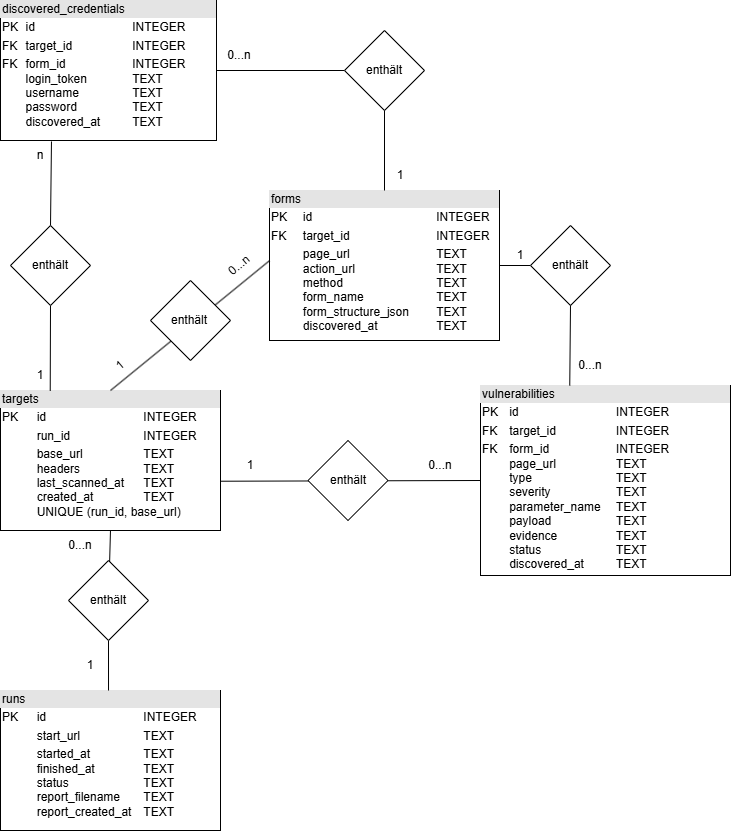

The diagram above was exported from draw.io. Its source (the exported page's mxGraphModel, read from the mxfile embedded in the PNG):
<mxGraphModel dx="1426" dy="841" grid="1" gridSize="10" guides="1" tooltips="1" connect="1" arrows="1" fold="1" page="1" pageScale="1" pageWidth="827" pageHeight="1169" math="0" shadow="0">
  <root>
    <mxCell id="0" />
    <mxCell id="1" parent="0" />
    <mxCell id="9o0cr10Z6BTObPjsmvIt-1" value="&lt;div style=&quot;box-sizing:border-box;width:100%;background:#e4e4e4;padding:2px;&quot;&gt;&lt;font style=&quot;color: rgb(0, 0, 0);&quot;&gt;forms&lt;/font&gt;&lt;/div&gt;&lt;table style=&quot;width:100%;font-size:1em;&quot; cellpadding=&quot;2&quot; cellspacing=&quot;0&quot;&gt;&lt;tbody&gt;&lt;tr&gt;&lt;td&gt;PK&lt;/td&gt;&lt;td&gt;id&lt;span style=&quot;white-space: pre;&quot;&gt;&#09;&lt;/span&gt;&lt;span style=&quot;white-space: pre;&quot;&gt;&#09;&lt;/span&gt;&lt;span style=&quot;white-space: pre;&quot;&gt;&#09;&lt;span style=&quot;white-space: pre;&quot;&gt;&#09;&lt;span style=&quot;white-space: pre;&quot;&gt;&#09;&lt;/span&gt;&lt;/span&gt;&lt;/span&gt;INTEGER&lt;/td&gt;&lt;/tr&gt;&lt;tr&gt;&lt;td&gt;FK&lt;span style=&quot;white-space: pre;&quot;&gt;&#09;&lt;/span&gt;&lt;/td&gt;&lt;td&gt;target_id&lt;span style=&quot;white-space: pre;&quot;&gt;&#09;&lt;/span&gt;&lt;span style=&quot;white-space: pre;&quot;&gt;&#09;&lt;span style=&quot;white-space: pre;&quot;&gt;&#09;&lt;span style=&quot;white-space: pre;&quot;&gt;&#09;&lt;/span&gt;&lt;/span&gt;&lt;/span&gt;INTEGER&lt;/td&gt;&lt;/tr&gt;&lt;tr&gt;&lt;td&gt;&lt;/td&gt;&lt;td&gt;page_url&lt;span style=&quot;white-space: pre;&quot;&gt;&#09;&lt;/span&gt;&lt;span style=&quot;white-space: pre;&quot;&gt;&#09;&lt;span style=&quot;white-space: pre;&quot;&gt;&#09;&lt;span style=&quot;white-space: pre;&quot;&gt;&#09;&lt;/span&gt;&lt;/span&gt;&lt;/span&gt;TEXT&lt;br&gt;action_url&lt;span style=&quot;white-space: pre;&quot;&gt;&#09;&lt;span style=&quot;white-space: pre;&quot;&gt;&#09;&lt;span style=&quot;white-space: pre;&quot;&gt;&#09;&lt;/span&gt;&lt;/span&gt;&lt;/span&gt;TEXT&lt;br&gt;method&lt;span style=&quot;white-space: pre;&quot;&gt;&#09;&lt;/span&gt;&lt;span style=&quot;white-space: pre;&quot;&gt;&#09;&lt;span style=&quot;white-space: pre;&quot;&gt;&#09;&lt;span style=&quot;white-space: pre;&quot;&gt;&#09;&lt;/span&gt;&lt;/span&gt;&lt;/span&gt;TEXT&lt;br&gt;form_name&lt;span style=&quot;white-space: pre;&quot;&gt;&#09;&lt;span style=&quot;white-space: pre;&quot;&gt;&#09;&lt;span style=&quot;white-space: pre;&quot;&gt;&#09;&lt;/span&gt;&lt;/span&gt;&lt;/span&gt;TEXT&lt;br&gt;form_structure_json&lt;span style=&quot;white-space: pre;&quot;&gt;&#09;&lt;/span&gt;TEXT&lt;br&gt;discovered_at&lt;span style=&quot;white-space: pre;&quot;&gt;&#09;&lt;/span&gt;&lt;span style=&quot;white-space: pre;&quot;&gt;&#09;&lt;/span&gt;&lt;span style=&quot;white-space: pre;&quot;&gt;&#09;&lt;/span&gt;TEXT&lt;/td&gt;&lt;/tr&gt;&lt;/tbody&gt;&lt;/table&gt;" style="verticalAlign=top;align=left;overflow=fill;html=1;whiteSpace=wrap;" parent="1" vertex="1">
      <mxGeometry x="299" y="200" width="230" height="150" as="geometry" />
    </mxCell>
    <mxCell id="9o0cr10Z6BTObPjsmvIt-2" value="&lt;div style=&quot;box-sizing:border-box;width:100%;background:#e4e4e4;padding:2px;&quot;&gt;&lt;font style=&quot;color: rgb(0, 0, 0);&quot;&gt;targets&lt;/font&gt;&lt;/div&gt;&lt;table style=&quot;width:100%;font-size:1em;&quot; cellpadding=&quot;2&quot; cellspacing=&quot;0&quot;&gt;&lt;tbody&gt;&lt;tr&gt;&lt;td&gt;PK&lt;span style=&quot;white-space: pre;&quot;&gt;&#09;&lt;/span&gt;&lt;/td&gt;&lt;td&gt;id&lt;span style=&quot;white-space: pre;&quot;&gt;&#09;&lt;/span&gt;&lt;span style=&quot;white-space: pre;&quot;&gt;&#09;&lt;span style=&quot;white-space: pre;&quot;&gt;&#09;&lt;span style=&quot;white-space: pre;&quot;&gt;&#09;&lt;/span&gt;&lt;/span&gt;INTEGER&lt;/span&gt;&lt;/td&gt;&lt;/tr&gt;&lt;tr&gt;&lt;td&gt;&lt;br&gt;&lt;/td&gt;&lt;td&gt;run_id&lt;span style=&quot;white-space: pre;&quot;&gt;&#09;&lt;/span&gt;&lt;span style=&quot;white-space: pre;&quot;&gt;&#09;&lt;span style=&quot;white-space: pre;&quot;&gt;&#09;&lt;/span&gt;&lt;/span&gt;INTEGER&lt;/td&gt;&lt;/tr&gt;&lt;tr&gt;&lt;td&gt;&lt;/td&gt;&lt;td&gt;base_url&lt;span style=&quot;white-space: pre;&quot;&gt;&#09;&lt;/span&gt;&lt;span style=&quot;white-space: pre;&quot;&gt;&#09;&lt;span style=&quot;white-space: pre;&quot;&gt;&#09;&lt;/span&gt;&lt;/span&gt;TEXT&lt;br&gt;headers&lt;span style=&quot;white-space: pre;&quot;&gt;&#09;&lt;/span&gt;&lt;span style=&quot;white-space: pre;&quot;&gt;&#09;&lt;span style=&quot;white-space: pre;&quot;&gt;&#09;&lt;/span&gt;&lt;/span&gt;TEXT&lt;br&gt;last_scanned_at&lt;span style=&quot;white-space: pre;&quot;&gt;&#09;&lt;/span&gt;TEXT&lt;br&gt;created_at&lt;span style=&quot;white-space: pre;&quot;&gt;&#09;&lt;/span&gt;&lt;span style=&quot;white-space: pre;&quot;&gt;&#09;&lt;/span&gt;TEXT&lt;br&gt;UNIQUE (run_id, base_url)&lt;br&gt;&lt;br&gt;&lt;/td&gt;&lt;/tr&gt;&lt;/tbody&gt;&lt;/table&gt;" style="verticalAlign=top;align=left;overflow=fill;html=1;whiteSpace=wrap;" parent="1" vertex="1">
      <mxGeometry x="30" y="400" width="220" height="140" as="geometry" />
    </mxCell>
    <mxCell id="9o0cr10Z6BTObPjsmvIt-3" value="&lt;div style=&quot;box-sizing:border-box;width:100%;background:#e4e4e4;padding:2px;&quot;&gt;&lt;font style=&quot;color: rgb(0, 0, 0);&quot;&gt;vulnerabilities&lt;/font&gt;&lt;/div&gt;&lt;table style=&quot;width:100%;font-size:1em;&quot; cellpadding=&quot;2&quot; cellspacing=&quot;0&quot;&gt;&lt;tbody&gt;&lt;tr&gt;&lt;td&gt;PK&lt;/td&gt;&lt;td&gt;id&lt;span style=&quot;white-space: pre;&quot;&gt;&#09;&lt;/span&gt;&lt;span style=&quot;white-space: pre;&quot;&gt;&#09;&lt;/span&gt;&lt;span style=&quot;white-space: pre;&quot;&gt;&#09;&lt;/span&gt;&lt;span style=&quot;white-space: pre;&quot;&gt;&#09;&lt;/span&gt;INTEGER&lt;/td&gt;&lt;/tr&gt;&lt;tr&gt;&lt;td&gt;FK&lt;br&gt;&lt;/td&gt;&lt;td&gt;target_id&lt;span style=&quot;white-space: pre;&quot;&gt;&#09;&lt;/span&gt;&lt;span style=&quot;white-space: pre;&quot;&gt;&#09;&lt;/span&gt;&lt;span style=&quot;white-space: pre;&quot;&gt;&#09;&lt;/span&gt;INTEGER&lt;br&gt;&lt;/td&gt;&lt;/tr&gt;&lt;tr&gt;&lt;td&gt;FK&lt;br&gt;&lt;br&gt;&lt;br&gt;&lt;br&gt;&lt;br&gt;&lt;br&gt;&lt;br&gt;&lt;br&gt;&lt;br&gt;&lt;br&gt;&lt;br&gt;&lt;/td&gt;&lt;td&gt;form_id&lt;span style=&quot;white-space: pre;&quot;&gt;&#09;&lt;/span&gt;&lt;span style=&quot;white-space: pre;&quot;&gt;&#09;&lt;/span&gt;&lt;span style=&quot;white-space: pre;&quot;&gt;&#09;&lt;/span&gt;INTEGER&lt;br&gt;page_url&lt;span style=&quot;white-space: pre;&quot;&gt;&#09;&lt;/span&gt;&lt;span style=&quot;white-space: pre;&quot;&gt;&#09;&lt;/span&gt;&lt;span style=&quot;white-space: pre;&quot;&gt;&#09;&lt;/span&gt;TEXT&lt;br&gt;type&lt;span style=&quot;white-space: pre;&quot;&gt;&#09;&lt;/span&gt;&lt;span style=&quot;white-space: pre;&quot;&gt;&#09;&lt;/span&gt;&lt;span style=&quot;white-space: pre;&quot;&gt;&#09;&lt;/span&gt;&lt;span style=&quot;white-space: pre;&quot;&gt;&#09;&lt;/span&gt;TEXT&lt;br&gt;severity&lt;span style=&quot;white-space: pre;&quot;&gt;&#09;&lt;/span&gt;&lt;span style=&quot;white-space: pre;&quot;&gt;&#09;&lt;/span&gt;&lt;span style=&quot;white-space: pre;&quot;&gt;&#09;&lt;/span&gt;TEXT&lt;br&gt;parameter_name&lt;span style=&quot;white-space: pre;&quot;&gt;&#09;&lt;/span&gt;TEXT&lt;br&gt;payload&lt;span style=&quot;white-space: pre;&quot;&gt;&#09;&lt;/span&gt;&lt;span style=&quot;white-space: pre;&quot;&gt;&#09;&lt;/span&gt;&lt;span style=&quot;white-space: pre;&quot;&gt;&#09;&lt;/span&gt;TEXT&lt;br&gt;evidence&lt;span style=&quot;white-space: pre;&quot;&gt;&#09;&lt;/span&gt;&lt;span style=&quot;white-space: pre;&quot;&gt;&#09;&lt;/span&gt;&lt;span style=&quot;white-space: pre;&quot;&gt;&#09;&lt;/span&gt;TEXT&lt;br&gt;status&lt;span style=&quot;white-space: pre;&quot;&gt;&#09;&lt;/span&gt;&lt;span style=&quot;white-space: pre;&quot;&gt;&#09;&lt;/span&gt;&lt;span style=&quot;white-space: pre;&quot;&gt;&#09;&lt;/span&gt;TEXT&lt;br&gt;discovered_at&lt;span style=&quot;white-space: pre;&quot;&gt;&#09;&lt;/span&gt;&lt;span style=&quot;white-space: pre;&quot;&gt;&#09;&lt;/span&gt;TEXT&lt;br&gt;&lt;br&gt;&lt;br&gt;&lt;/td&gt;&lt;/tr&gt;&lt;/tbody&gt;&lt;/table&gt;" style="verticalAlign=top;align=left;overflow=fill;html=1;whiteSpace=wrap;" parent="1" vertex="1">
      <mxGeometry x="510" y="395" width="250" height="190" as="geometry" />
    </mxCell>
    <mxCell id="9o0cr10Z6BTObPjsmvIt-5" value="&lt;div style=&quot;box-sizing:border-box;width:100%;background:#e4e4e4;padding:2px;&quot;&gt;&lt;font style=&quot;color: rgb(0, 0, 0);&quot;&gt;discovered_credentials&lt;/font&gt;&lt;/div&gt;&lt;table style=&quot;width:100%;font-size:1em;&quot; cellpadding=&quot;2&quot; cellspacing=&quot;0&quot;&gt;&lt;tbody&gt;&lt;tr&gt;&lt;td&gt;PK&lt;/td&gt;&lt;td&gt;id&lt;span style=&quot;white-space: pre;&quot;&gt;&#09;&lt;/span&gt;&lt;span style=&quot;white-space: pre;&quot;&gt;&#09;&lt;/span&gt;&lt;span style=&quot;white-space: pre;&quot;&gt;&#09;&lt;/span&gt;&lt;span style=&quot;white-space: pre;&quot;&gt;&#09;&lt;/span&gt;INTEGER&lt;br&gt;&lt;/td&gt;&lt;/tr&gt;&lt;tr&gt;&lt;td&gt;FK&lt;br&gt;&lt;/td&gt;&lt;td&gt;target_id&lt;span style=&quot;white-space: pre;&quot;&gt;&#09;&lt;/span&gt;&lt;span style=&quot;white-space: pre;&quot;&gt;&#09;&lt;/span&gt;&lt;span style=&quot;white-space: pre;&quot;&gt;&#09;&lt;/span&gt;INTEGER&lt;br&gt;&lt;/td&gt;&lt;/tr&gt;&lt;tr&gt;&lt;td&gt;FK&lt;br&gt;&lt;br&gt;&lt;br&gt;&lt;br&gt;&lt;br&gt;&lt;br&gt;&lt;/td&gt;&lt;td&gt;form_id&lt;span style=&quot;white-space: pre;&quot;&gt;&#09;&lt;/span&gt;&lt;span style=&quot;white-space: pre;&quot;&gt;&#09;&lt;/span&gt;&lt;span style=&quot;white-space: pre;&quot;&gt;&#09;&lt;/span&gt;INTEGER&lt;br&gt;login_token&lt;span style=&quot;white-space: pre;&quot;&gt;&#09;&lt;/span&gt;&lt;span style=&quot;white-space: pre;&quot;&gt;&#09;&lt;/span&gt;TEXT&lt;br&gt;username&lt;span style=&quot;white-space: pre;&quot;&gt;&#09;&lt;/span&gt;&lt;span style=&quot;white-space: pre;&quot;&gt;&#09;&lt;/span&gt;TEXT&lt;br&gt;password&lt;span style=&quot;white-space: pre;&quot;&gt;&#09;&lt;/span&gt;&lt;span style=&quot;white-space: pre;&quot;&gt;&#09;&lt;/span&gt;&lt;span style=&quot;white-space: pre;&quot;&gt;&#09;&lt;/span&gt;TEXT&lt;br&gt;discovered_at&lt;span style=&quot;white-space: pre;&quot;&gt;&#09;&lt;/span&gt;&lt;span style=&quot;white-space: pre;&quot;&gt;&#09;&lt;/span&gt;TEXT&lt;br&gt;&lt;br&gt;&lt;/td&gt;&lt;/tr&gt;&lt;/tbody&gt;&lt;/table&gt;" style="verticalAlign=top;align=left;overflow=fill;html=1;whiteSpace=wrap;" parent="1" vertex="1">
      <mxGeometry x="30" y="10" width="216" height="140" as="geometry" />
    </mxCell>
    <mxCell id="9o0cr10Z6BTObPjsmvIt-7" value="" style="endArrow=none;html=1;rounded=0;exitX=0.5;exitY=0;exitDx=0;exitDy=0;entryX=-0.001;entryY=0.469;entryDx=0;entryDy=0;entryPerimeter=0;" parent="1" source="9o0cr10Z6BTObPjsmvIt-2" target="9o0cr10Z6BTObPjsmvIt-1" edge="1">
      <mxGeometry width="50" height="50" relative="1" as="geometry">
        <mxPoint x="290" y="350" as="sourcePoint" />
        <mxPoint x="340" y="300" as="targetPoint" />
      </mxGeometry>
    </mxCell>
    <mxCell id="9o0cr10Z6BTObPjsmvIt-8" value="1" style="text;html=1;align=center;verticalAlign=middle;whiteSpace=wrap;rounded=0;rotation=-40;" parent="1" vertex="1">
      <mxGeometry x="120" y="360" width="60" height="30" as="geometry" />
    </mxCell>
    <mxCell id="9o0cr10Z6BTObPjsmvIt-9" value="0...n" style="text;html=1;align=center;verticalAlign=middle;whiteSpace=wrap;rounded=0;rotation=-40;" parent="1" vertex="1">
      <mxGeometry x="239" y="260" width="60" height="30" as="geometry" />
    </mxCell>
    <mxCell id="9o0cr10Z6BTObPjsmvIt-10" value="" style="rhombus;whiteSpace=wrap;html=1;" parent="1" vertex="1">
      <mxGeometry x="180" y="290" width="80" height="80" as="geometry" />
    </mxCell>
    <mxCell id="9o0cr10Z6BTObPjsmvIt-11" value="enthält" style="text;html=1;align=center;verticalAlign=middle;whiteSpace=wrap;rounded=0;" parent="1" vertex="1">
      <mxGeometry x="189" y="315" width="60" height="30" as="geometry" />
    </mxCell>
    <mxCell id="9o0cr10Z6BTObPjsmvIt-12" value="" style="endArrow=none;html=1;rounded=0;exitX=1.002;exitY=0.648;exitDx=0;exitDy=0;entryX=0;entryY=0.5;entryDx=0;entryDy=0;exitPerimeter=0;" parent="1" source="9o0cr10Z6BTObPjsmvIt-2" target="9o0cr10Z6BTObPjsmvIt-3" edge="1">
      <mxGeometry width="50" height="50" relative="1" as="geometry">
        <mxPoint x="248.5" y="470" as="sourcePoint" />
        <mxPoint x="407.5" y="340" as="targetPoint" />
      </mxGeometry>
    </mxCell>
    <mxCell id="9o0cr10Z6BTObPjsmvIt-13" value="1" style="text;html=1;align=center;verticalAlign=middle;whiteSpace=wrap;rounded=0;rotation=0;" parent="1" vertex="1">
      <mxGeometry x="250" y="460" width="60" height="30" as="geometry" />
    </mxCell>
    <mxCell id="9o0cr10Z6BTObPjsmvIt-14" value="0...n" style="text;html=1;align=center;verticalAlign=middle;whiteSpace=wrap;rounded=0;rotation=0;" parent="1" vertex="1">
      <mxGeometry x="440" y="460" width="60" height="30" as="geometry" />
    </mxCell>
    <mxCell id="9o0cr10Z6BTObPjsmvIt-15" value="" style="rhombus;whiteSpace=wrap;html=1;" parent="1" vertex="1">
      <mxGeometry x="337.5" y="450" width="80" height="80" as="geometry" />
    </mxCell>
    <mxCell id="9o0cr10Z6BTObPjsmvIt-16" value="enthält" style="text;html=1;align=center;verticalAlign=middle;whiteSpace=wrap;rounded=0;" parent="1" vertex="1">
      <mxGeometry x="347.5" y="475" width="60" height="30" as="geometry" />
    </mxCell>
    <mxCell id="9o0cr10Z6BTObPjsmvIt-17" value="" style="endArrow=none;html=1;rounded=0;exitX=1;exitY=0.5;exitDx=0;exitDy=0;" parent="1" source="9o0cr10Z6BTObPjsmvIt-1" target="9o0cr10Z6BTObPjsmvIt-18" edge="1">
      <mxGeometry width="50" height="50" relative="1" as="geometry">
        <mxPoint x="410" y="340" as="sourcePoint" />
        <mxPoint x="600" y="275" as="targetPoint" />
      </mxGeometry>
    </mxCell>
    <mxCell id="9o0cr10Z6BTObPjsmvIt-18" value="" style="rhombus;whiteSpace=wrap;html=1;" parent="1" vertex="1">
      <mxGeometry x="560" y="235" width="80" height="80" as="geometry" />
    </mxCell>
    <mxCell id="9o0cr10Z6BTObPjsmvIt-19" value="enthält" style="text;html=1;align=center;verticalAlign=middle;whiteSpace=wrap;rounded=0;" parent="1" vertex="1">
      <mxGeometry x="570" y="260" width="60" height="30" as="geometry" />
    </mxCell>
    <mxCell id="9o0cr10Z6BTObPjsmvIt-20" value="1" style="text;html=1;align=center;verticalAlign=middle;whiteSpace=wrap;rounded=0;" parent="1" vertex="1">
      <mxGeometry x="520" y="250" width="60" height="30" as="geometry" />
    </mxCell>
    <mxCell id="9o0cr10Z6BTObPjsmvIt-21" value="" style="endArrow=none;html=1;rounded=0;exitX=0.357;exitY=0;exitDx=0;exitDy=0;exitPerimeter=0;entryX=0.5;entryY=1;entryDx=0;entryDy=0;" parent="1" source="9o0cr10Z6BTObPjsmvIt-3" target="9o0cr10Z6BTObPjsmvIt-18" edge="1">
      <mxGeometry width="50" height="50" relative="1" as="geometry">
        <mxPoint x="410" y="340" as="sourcePoint" />
        <mxPoint x="460" y="290" as="targetPoint" />
      </mxGeometry>
    </mxCell>
    <mxCell id="9o0cr10Z6BTObPjsmvIt-22" value="0...n" style="text;html=1;align=center;verticalAlign=middle;whiteSpace=wrap;rounded=0;rotation=0;" parent="1" vertex="1">
      <mxGeometry x="590" y="360" width="60" height="30" as="geometry" />
    </mxCell>
    <mxCell id="9o0cr10Z6BTObPjsmvIt-23" value="" style="endArrow=none;html=1;rounded=0;entryX=0.236;entryY=1.007;entryDx=0;entryDy=0;exitX=0.5;exitY=0;exitDx=0;exitDy=0;entryPerimeter=0;" parent="1" source="9o0cr10Z6BTObPjsmvIt-26" target="9o0cr10Z6BTObPjsmvIt-5" edge="1">
      <mxGeometry width="50" height="50" relative="1" as="geometry">
        <mxPoint x="350" y="250" as="sourcePoint" />
        <mxPoint x="400" y="200" as="targetPoint" />
      </mxGeometry>
    </mxCell>
    <mxCell id="9o0cr10Z6BTObPjsmvIt-27" value="" style="endArrow=none;html=1;rounded=0;entryX=0.5;entryY=1;entryDx=0;entryDy=0;exitX=0.226;exitY=0.003;exitDx=0;exitDy=0;exitPerimeter=0;" parent="1" source="9o0cr10Z6BTObPjsmvIt-2" target="9o0cr10Z6BTObPjsmvIt-26" edge="1">
      <mxGeometry width="50" height="50" relative="1" as="geometry">
        <mxPoint x="85" y="400" as="sourcePoint" />
        <mxPoint x="84" y="150" as="targetPoint" />
      </mxGeometry>
    </mxCell>
    <mxCell id="9o0cr10Z6BTObPjsmvIt-26" value="enthält" style="rhombus;whiteSpace=wrap;html=1;" parent="1" vertex="1">
      <mxGeometry x="40" y="235" width="80" height="80" as="geometry" />
    </mxCell>
    <mxCell id="9o0cr10Z6BTObPjsmvIt-28" value="1" style="text;html=1;align=center;verticalAlign=middle;whiteSpace=wrap;rounded=0;rotation=0;" parent="1" vertex="1">
      <mxGeometry x="40" y="370" width="60" height="30" as="geometry" />
    </mxCell>
    <mxCell id="9o0cr10Z6BTObPjsmvIt-29" value="n" style="text;html=1;align=center;verticalAlign=middle;whiteSpace=wrap;rounded=0;rotation=0;" parent="1" vertex="1">
      <mxGeometry x="40" y="150" width="60" height="30" as="geometry" />
    </mxCell>
    <mxCell id="9o0cr10Z6BTObPjsmvIt-30" value="" style="endArrow=none;html=1;rounded=0;exitX=1;exitY=0.5;exitDx=0;exitDy=0;entryX=0;entryY=0.5;entryDx=0;entryDy=0;" parent="1" source="9o0cr10Z6BTObPjsmvIt-5" target="9o0cr10Z6BTObPjsmvIt-31" edge="1">
      <mxGeometry width="50" height="50" relative="1" as="geometry">
        <mxPoint x="100" y="200" as="sourcePoint" />
        <mxPoint x="370" y="90" as="targetPoint" />
      </mxGeometry>
    </mxCell>
    <mxCell id="9o0cr10Z6BTObPjsmvIt-31" value="enthält" style="rhombus;whiteSpace=wrap;html=1;" parent="1" vertex="1">
      <mxGeometry x="374" y="40" width="80" height="80" as="geometry" />
    </mxCell>
    <mxCell id="9o0cr10Z6BTObPjsmvIt-32" value="" style="endArrow=none;html=1;rounded=0;exitX=0.5;exitY=0;exitDx=0;exitDy=0;entryX=0.5;entryY=1;entryDx=0;entryDy=0;" parent="1" source="9o0cr10Z6BTObPjsmvIt-1" target="9o0cr10Z6BTObPjsmvIt-31" edge="1">
      <mxGeometry width="50" height="50" relative="1" as="geometry">
        <mxPoint x="256" y="90" as="sourcePoint" />
        <mxPoint x="384" y="90" as="targetPoint" />
      </mxGeometry>
    </mxCell>
    <mxCell id="9o0cr10Z6BTObPjsmvIt-33" value="1" style="text;html=1;align=center;verticalAlign=middle;whiteSpace=wrap;rounded=0;rotation=0;" parent="1" vertex="1">
      <mxGeometry x="400" y="170" width="60" height="30" as="geometry" />
    </mxCell>
    <mxCell id="9o0cr10Z6BTObPjsmvIt-34" value="0...n" style="text;html=1;align=center;verticalAlign=middle;whiteSpace=wrap;rounded=0;rotation=0;" parent="1" vertex="1">
      <mxGeometry x="239" y="50" width="60" height="30" as="geometry" />
    </mxCell>
    <mxCell id="DFZszWTBp5DeRB2ZCG0W-1" value="&lt;div style=&quot;box-sizing:border-box;width:100%;background:#e4e4e4;padding:2px;&quot;&gt;&lt;font style=&quot;color: rgb(0, 0, 0);&quot;&gt;runs&lt;/font&gt;&lt;/div&gt;&lt;table style=&quot;width:100%;font-size:1em;&quot; cellpadding=&quot;2&quot; cellspacing=&quot;0&quot;&gt;&lt;tbody&gt;&lt;tr&gt;&lt;td&gt;PK&lt;span style=&quot;white-space: pre;&quot;&gt;&#09;&lt;/span&gt;&lt;/td&gt;&lt;td&gt;id&lt;span style=&quot;white-space: pre;&quot;&gt;&#09;&lt;/span&gt;&lt;span style=&quot;white-space: pre;&quot;&gt;&#09;&lt;span style=&quot;white-space: pre;&quot;&gt;&#09;&lt;span style=&quot;white-space: pre;&quot;&gt;&#09;&lt;/span&gt;&lt;/span&gt;INTEGER&lt;/span&gt;&lt;/td&gt;&lt;/tr&gt;&lt;tr&gt;&lt;td&gt;&lt;br&gt;&lt;/td&gt;&lt;td&gt;start_url&lt;span style=&quot;white-space: pre;&quot;&gt;&#09;&lt;/span&gt;&lt;span style=&quot;white-space: pre;&quot;&gt;&#09;&lt;/span&gt;&lt;span style=&quot;white-space: pre;&quot;&gt;&#09;&lt;/span&gt;TEXT&lt;/td&gt;&lt;/tr&gt;&lt;tr&gt;&lt;td&gt;&lt;/td&gt;&lt;td&gt;started_at&lt;span style=&quot;white-space: pre;&quot;&gt;&#09;&lt;/span&gt;&lt;span style=&quot;white-space: pre;&quot;&gt;&#09;&lt;/span&gt;TEXT&amp;nbsp;&lt;br&gt;finished_at&lt;span style=&quot;white-space: pre;&quot;&gt;&#09;&lt;/span&gt;&lt;span style=&quot;white-space: pre;&quot;&gt;&#09;&lt;/span&gt;TEXT&lt;br&gt;status&lt;span style=&quot;white-space: pre;&quot;&gt;&#09;&lt;/span&gt;&lt;span style=&quot;white-space: pre;&quot;&gt;&#09;&lt;span style=&quot;white-space: pre;&quot;&gt;&#09;&lt;/span&gt;&lt;/span&gt;TEXT&amp;nbsp;&lt;br&gt;report_filename&lt;span style=&quot;white-space: pre;&quot;&gt;&#09;&lt;/span&gt;TEXT&lt;br&gt;report_created_at&lt;span style=&quot;white-space: pre;&quot;&gt;&#09;&lt;/span&gt;TEXT&lt;br&gt;&lt;br&gt;&lt;/td&gt;&lt;/tr&gt;&lt;/tbody&gt;&lt;/table&gt;" style="verticalAlign=top;align=left;overflow=fill;html=1;whiteSpace=wrap;" parent="1" vertex="1">
      <mxGeometry x="30" y="700" width="220" height="140" as="geometry" />
    </mxCell>
    <mxCell id="DFZszWTBp5DeRB2ZCG0W-4" value="" style="endArrow=none;html=1;rounded=0;entryX=0.491;entryY=0;entryDx=0;entryDy=0;entryPerimeter=0;" parent="1" target="DFZszWTBp5DeRB2ZCG0W-1" edge="1">
      <mxGeometry width="50" height="50" relative="1" as="geometry">
        <mxPoint x="138" y="650" as="sourcePoint" />
        <mxPoint x="137" y="698" as="targetPoint" />
      </mxGeometry>
    </mxCell>
    <mxCell id="DFZszWTBp5DeRB2ZCG0W-5" value="1" style="text;html=1;align=center;verticalAlign=middle;whiteSpace=wrap;rounded=0;rotation=0;" parent="1" vertex="1">
      <mxGeometry x="90" y="660" width="60" height="30" as="geometry" />
    </mxCell>
    <mxCell id="DFZszWTBp5DeRB2ZCG0W-6" value="0...n" style="text;html=1;align=center;verticalAlign=middle;whiteSpace=wrap;rounded=0;rotation=0;" parent="1" vertex="1">
      <mxGeometry x="80" y="540" width="60" height="30" as="geometry" />
    </mxCell>
    <mxCell id="DFZszWTBp5DeRB2ZCG0W-7" value="" style="rhombus;whiteSpace=wrap;html=1;" parent="1" vertex="1">
      <mxGeometry x="98" y="570" width="80" height="80" as="geometry" />
    </mxCell>
    <mxCell id="DFZszWTBp5DeRB2ZCG0W-8" value="enthält" style="text;html=1;align=center;verticalAlign=middle;whiteSpace=wrap;rounded=0;" parent="1" vertex="1">
      <mxGeometry x="108" y="595" width="60" height="30" as="geometry" />
    </mxCell>
    <mxCell id="DFZszWTBp5DeRB2ZCG0W-9" value="" style="endArrow=none;html=1;rounded=0;exitX=0.5;exitY=1;exitDx=0;exitDy=0;" parent="1" source="9o0cr10Z6BTObPjsmvIt-2" target="DFZszWTBp5DeRB2ZCG0W-7" edge="1">
      <mxGeometry width="50" height="50" relative="1" as="geometry">
        <mxPoint x="148" y="660" as="sourcePoint" />
        <mxPoint x="147" y="708" as="targetPoint" />
      </mxGeometry>
    </mxCell>
  </root>
</mxGraphModel>